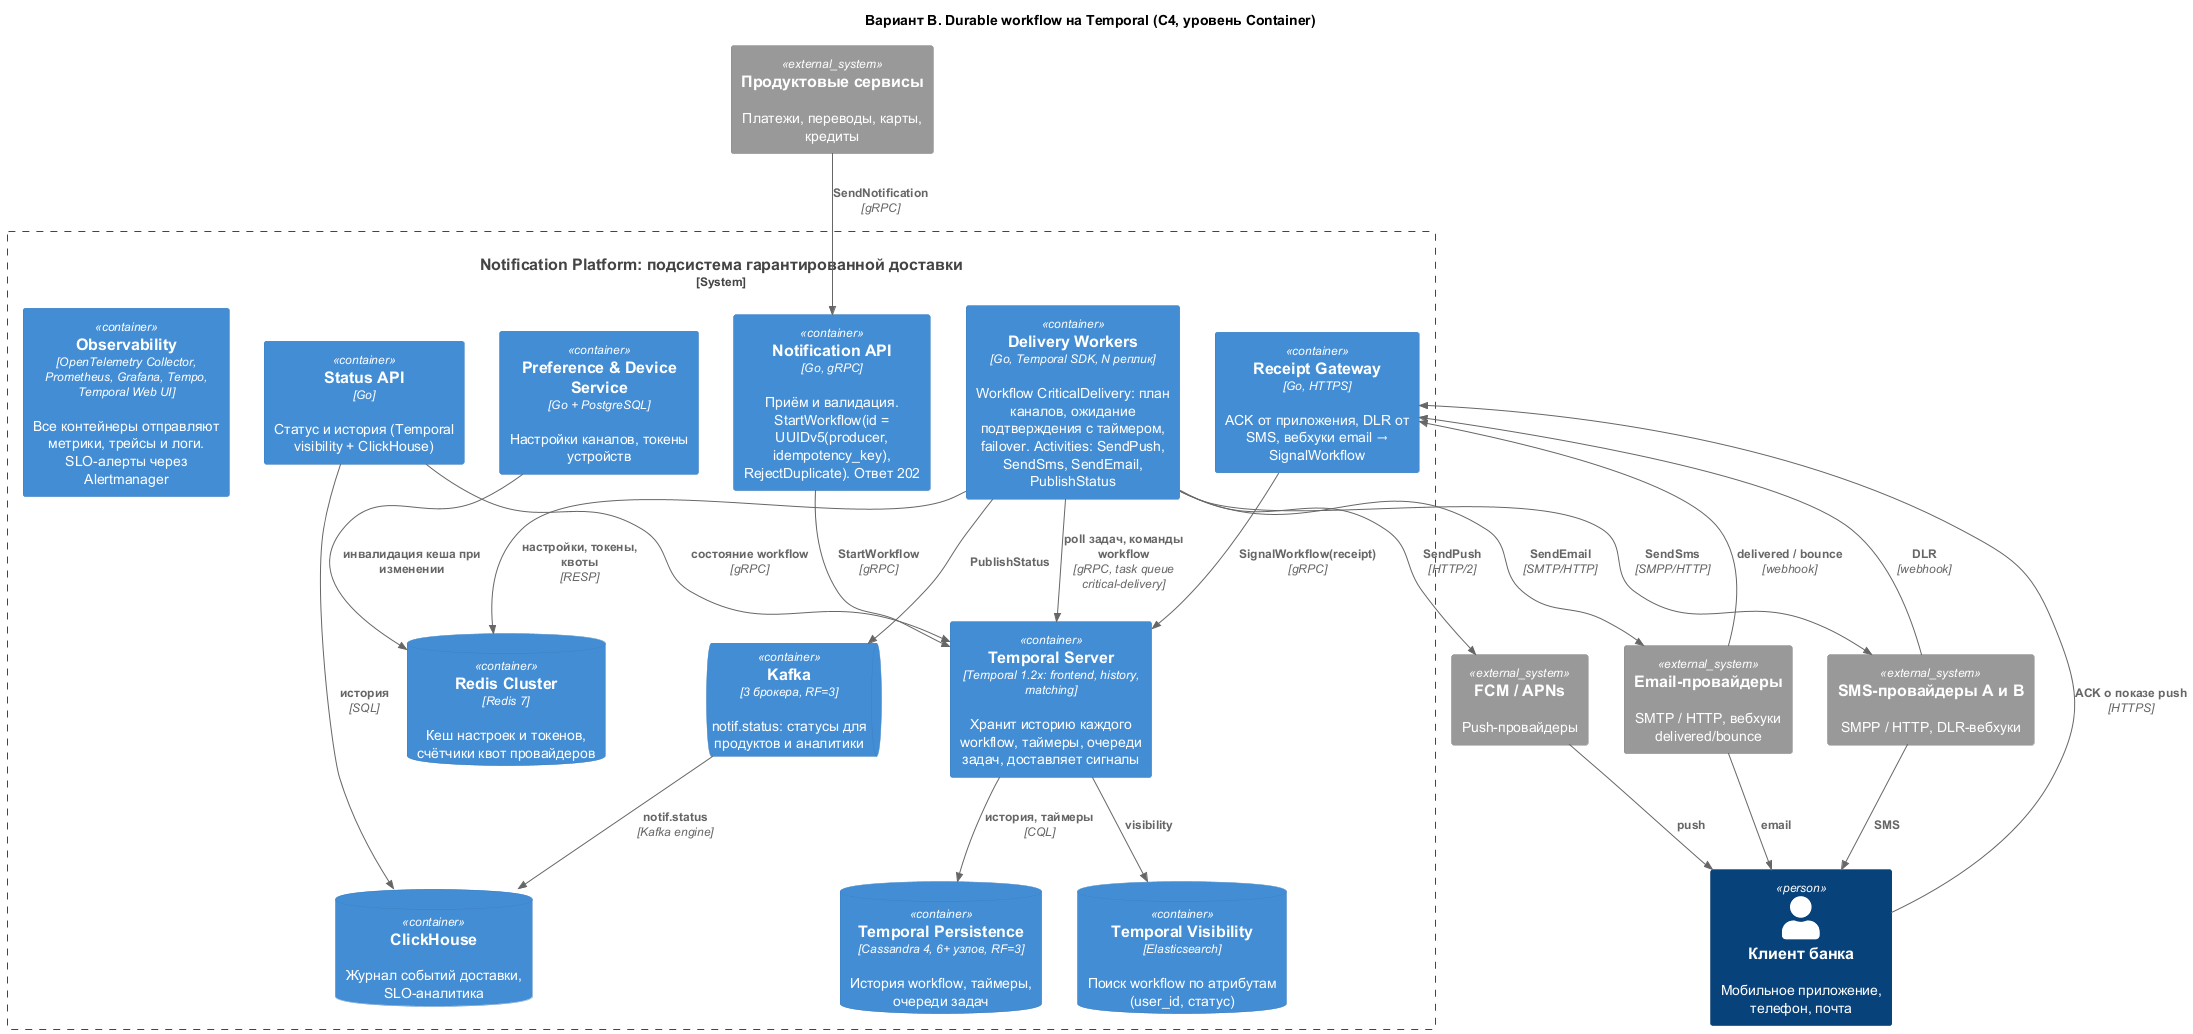

The diagram above was rendered by PlantUML. Its source (embedded in the PNG):
@startuml b-c4-container
!include <C4/C4_Container>

title Вариант B. Durable workflow на Temporal (C4, уровень Container)

LAYOUT_TOP_DOWN()

Person(client, "Клиент банка", "Мобильное приложение, телефон, почта")
System_Ext(producers, "Продуктовые сервисы", "Платежи, переводы, карты, кредиты")

System_Boundary(np, "Notification Platform: подсистема гарантированной доставки") {
  Container(api, "Notification API", "Go, gRPC", "Приём и валидация. StartWorkflow(id = UUIDv5(producer, idempotency_key), RejectDuplicate). Ответ 202")
  Container(temporal, "Temporal Server", "Temporal 1.2x: frontend, history, matching", "Хранит историю каждого workflow, таймеры, очереди задач, доставляет сигналы")
  ContainerDb(tdb, "Temporal Persistence", "Cassandra 4, 6+ узлов, RF=3", "История workflow, таймеры, очереди задач")
  ContainerDb(es, "Temporal Visibility", "Elasticsearch", "Поиск workflow по атрибутам (user_id, статус)")
  Container(worker, "Delivery Workers", "Go, Temporal SDK, N реплик", "Workflow CriticalDelivery: план каналов, ожидание подтверждения с таймером, failover. Activities: SendPush, SendSms, SendEmail, PublishStatus")
  Container(receipts, "Receipt Gateway", "Go, HTTPS", "ACK от приложения, DLR от SMS, вебхуки email → SignalWorkflow")
  Container(prefs, "Preference & Device Service", "Go + PostgreSQL", "Настройки каналов, токены устройств")
  ContainerDb(redis, "Redis Cluster", "Redis 7", "Кеш настроек и токенов, счётчики квот провайдеров")
  ContainerQueue(kafka, "Kafka", "3 брокера, RF=3", "notif.status: статусы для продуктов и аналитики")
  Container(status, "Status API", "Go", "Статус и история (Temporal visibility + ClickHouse)")
  ContainerDb(ch, "ClickHouse", "", "Журнал событий доставки, SLO-аналитика")
  Container(obs, "Observability", "OpenTelemetry Collector, Prometheus, Grafana, Tempo, Temporal Web UI", "Все контейнеры отправляют метрики, трейсы и логи. SLO-алерты через Alertmanager")
}

System_Ext(fcm, "FCM / APNs", "Push-провайдеры")
System_Ext(sms, "SMS-провайдеры A и B", "SMPP / HTTP, DLR-вебхуки")
System_Ext(email, "Email-провайдеры", "SMTP / HTTP, вебхуки delivered/bounce")

Rel(producers, api, "SendNotification", "gRPC")
Rel(api, temporal, "StartWorkflow", "gRPC")
Rel(temporal, tdb, "история, таймеры", "CQL")
Rel(temporal, es, "visibility")
Rel(worker, temporal, "poll задач, команды workflow", "gRPC, task queue critical-delivery")
Rel(worker, redis, "настройки, токены, квоты", "RESP")
Rel(worker, fcm, "SendPush", "HTTP/2")
Rel(worker, sms, "SendSms", "SMPP/HTTP")
Rel(worker, email, "SendEmail", "SMTP/HTTP")
Rel(worker, kafka, "PublishStatus")
Rel(fcm, client, "push")
Rel(sms, client, "SMS")
Rel(email, client, "email")
Rel(client, receipts, "ACK о показе push", "HTTPS")
Rel(sms, receipts, "DLR", "webhook")
Rel(email, receipts, "delivered / bounce", "webhook")
Rel(receipts, temporal, "SignalWorkflow(receipt)", "gRPC")
Rel(prefs, redis, "инвалидация кеша при изменении")
Rel(kafka, ch, "notif.status", "Kafka engine")
Rel(status, ch, "история", "SQL")
Rel(status, temporal, "состояние workflow", "gRPC")
@enduml